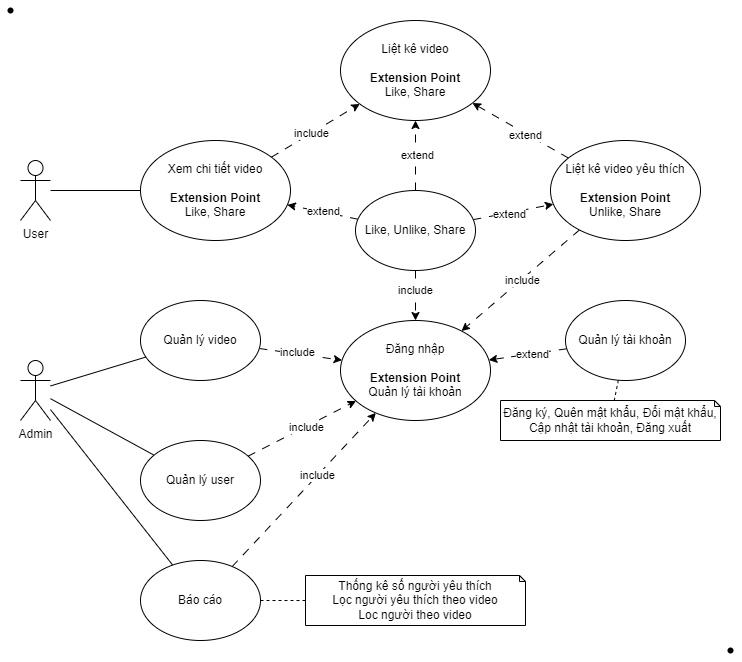

The diagram above was exported from draw.io. Its source (the exported page's mxGraphModel, read from the mxfile embedded in the PNG):
<mxGraphModel dx="1182" dy="690" grid="1" gridSize="10" guides="1" tooltips="1" connect="1" arrows="1" fold="1" page="1" pageScale="1" pageWidth="850" pageHeight="1100" math="0" shadow="0">
  <root>
    <mxCell id="0" />
    <mxCell id="1" parent="0" />
    <mxCell id="xaqteEETdM671SdOYz7Z-1" style="edgeStyle=orthogonalEdgeStyle;rounded=0;orthogonalLoop=1;jettySize=auto;html=1;endArrow=none;endFill=0;" edge="1" parent="1" source="By4H7tlBcbgATnCF6x38-5" target="By4H7tlBcbgATnCF6x38-12">
      <mxGeometry relative="1" as="geometry" />
    </mxCell>
    <mxCell id="By4H7tlBcbgATnCF6x38-5" value="User" style="shape=umlActor;verticalLabelPosition=bottom;verticalAlign=top;html=1;" parent="1" vertex="1">
      <mxGeometry x="40" y="180" width="30" height="60" as="geometry" />
    </mxCell>
    <mxCell id="xaqteEETdM671SdOYz7Z-10" style="rounded=0;orthogonalLoop=1;jettySize=auto;html=1;endArrow=none;endFill=0;" edge="1" parent="1" source="By4H7tlBcbgATnCF6x38-6" target="By4H7tlBcbgATnCF6x38-17">
      <mxGeometry relative="1" as="geometry" />
    </mxCell>
    <mxCell id="xaqteEETdM671SdOYz7Z-11" style="rounded=0;orthogonalLoop=1;jettySize=auto;html=1;endArrow=none;endFill=0;" edge="1" parent="1" source="By4H7tlBcbgATnCF6x38-6" target="By4H7tlBcbgATnCF6x38-19">
      <mxGeometry relative="1" as="geometry" />
    </mxCell>
    <mxCell id="xaqteEETdM671SdOYz7Z-12" style="rounded=0;orthogonalLoop=1;jettySize=auto;html=1;endArrow=none;endFill=0;" edge="1" parent="1" source="By4H7tlBcbgATnCF6x38-6" target="By4H7tlBcbgATnCF6x38-20">
      <mxGeometry relative="1" as="geometry" />
    </mxCell>
    <mxCell id="By4H7tlBcbgATnCF6x38-6" value="Admin" style="shape=umlActor;verticalLabelPosition=bottom;verticalAlign=top;html=1;" parent="1" vertex="1">
      <mxGeometry x="40" y="380" width="30" height="60" as="geometry" />
    </mxCell>
    <mxCell id="xaqteEETdM671SdOYz7Z-2" style="rounded=0;orthogonalLoop=1;jettySize=auto;html=1;dashed=1;dashPattern=8 8;" edge="1" parent="1" source="By4H7tlBcbgATnCF6x38-12" target="By4H7tlBcbgATnCF6x38-14">
      <mxGeometry relative="1" as="geometry" />
    </mxCell>
    <mxCell id="xaqteEETdM671SdOYz7Z-19" value="include" style="edgeLabel;html=1;align=center;verticalAlign=middle;resizable=0;points=[];" vertex="1" connectable="0" parent="xaqteEETdM671SdOYz7Z-2">
      <mxGeometry x="-0.087" relative="1" as="geometry">
        <mxPoint as="offset" />
      </mxGeometry>
    </mxCell>
    <mxCell id="By4H7tlBcbgATnCF6x38-12" value="Xem chi tiết video&lt;br&gt;&lt;b&gt;&lt;br&gt;Extension Point&lt;/b&gt;&lt;br&gt;Like, Share" style="ellipse;whiteSpace=wrap;html=1;" parent="1" vertex="1">
      <mxGeometry x="160" y="160" width="150" height="100" as="geometry" />
    </mxCell>
    <mxCell id="By4H7tlBcbgATnCF6x38-14" value="Liệt kê video&lt;br&gt;&lt;b&gt;&lt;br&gt;Extension Point&lt;/b&gt;&lt;br&gt;Like, Share" style="ellipse;whiteSpace=wrap;html=1;" parent="1" vertex="1">
      <mxGeometry x="360" y="40" width="150" height="100" as="geometry" />
    </mxCell>
    <mxCell id="xaqteEETdM671SdOYz7Z-5" style="rounded=0;orthogonalLoop=1;jettySize=auto;html=1;dashed=1;dashPattern=8 8;" edge="1" parent="1" source="By4H7tlBcbgATnCF6x38-16" target="By4H7tlBcbgATnCF6x38-14">
      <mxGeometry relative="1" as="geometry" />
    </mxCell>
    <mxCell id="xaqteEETdM671SdOYz7Z-15" value="extend" style="edgeLabel;html=1;align=center;verticalAlign=middle;resizable=0;points=[];" vertex="1" connectable="0" parent="xaqteEETdM671SdOYz7Z-5">
      <mxGeometry y="-2" relative="1" as="geometry">
        <mxPoint as="offset" />
      </mxGeometry>
    </mxCell>
    <mxCell id="xaqteEETdM671SdOYz7Z-6" style="rounded=0;orthogonalLoop=1;jettySize=auto;html=1;dashed=1;dashPattern=8 8;" edge="1" parent="1" source="By4H7tlBcbgATnCF6x38-16" target="By4H7tlBcbgATnCF6x38-12">
      <mxGeometry relative="1" as="geometry" />
    </mxCell>
    <mxCell id="xaqteEETdM671SdOYz7Z-14" value="extend" style="edgeLabel;html=1;align=center;verticalAlign=middle;resizable=0;points=[];" vertex="1" connectable="0" parent="xaqteEETdM671SdOYz7Z-6">
      <mxGeometry x="0.0051" y="-1" relative="1" as="geometry">
        <mxPoint as="offset" />
      </mxGeometry>
    </mxCell>
    <mxCell id="xaqteEETdM671SdOYz7Z-7" style="rounded=0;orthogonalLoop=1;jettySize=auto;html=1;dashed=1;dashPattern=8 8;" edge="1" parent="1" source="By4H7tlBcbgATnCF6x38-16" target="xaqteEETdM671SdOYz7Z-3">
      <mxGeometry relative="1" as="geometry" />
    </mxCell>
    <mxCell id="xaqteEETdM671SdOYz7Z-16" value="extend" style="edgeLabel;html=1;align=center;verticalAlign=middle;resizable=0;points=[];" vertex="1" connectable="0" parent="xaqteEETdM671SdOYz7Z-7">
      <mxGeometry x="-0.1027" y="-1" relative="1" as="geometry">
        <mxPoint as="offset" />
      </mxGeometry>
    </mxCell>
    <mxCell id="xaqteEETdM671SdOYz7Z-8" style="rounded=0;orthogonalLoop=1;jettySize=auto;html=1;dashed=1;dashPattern=8 8;" edge="1" parent="1" source="By4H7tlBcbgATnCF6x38-16" target="By4H7tlBcbgATnCF6x38-21">
      <mxGeometry relative="1" as="geometry" />
    </mxCell>
    <mxCell id="xaqteEETdM671SdOYz7Z-27" value="include" style="edgeLabel;html=1;align=center;verticalAlign=middle;resizable=0;points=[];" vertex="1" connectable="0" parent="xaqteEETdM671SdOYz7Z-8">
      <mxGeometry x="-0.2" y="1" relative="1" as="geometry">
        <mxPoint x="-1" as="offset" />
      </mxGeometry>
    </mxCell>
    <mxCell id="By4H7tlBcbgATnCF6x38-16" value="Like, Unlike, Share" style="ellipse;whiteSpace=wrap;html=1;" parent="1" vertex="1">
      <mxGeometry x="375" y="210" width="120" height="80" as="geometry" />
    </mxCell>
    <mxCell id="xaqteEETdM671SdOYz7Z-9" style="rounded=0;orthogonalLoop=1;jettySize=auto;html=1;dashed=1;dashPattern=8 8;" edge="1" parent="1" source="By4H7tlBcbgATnCF6x38-17" target="By4H7tlBcbgATnCF6x38-21">
      <mxGeometry relative="1" as="geometry" />
    </mxCell>
    <mxCell id="xaqteEETdM671SdOYz7Z-20" value="include" style="edgeLabel;html=1;align=center;verticalAlign=middle;resizable=0;points=[];" vertex="1" connectable="0" parent="xaqteEETdM671SdOYz7Z-9">
      <mxGeometry x="-0.0854" y="2" relative="1" as="geometry">
        <mxPoint as="offset" />
      </mxGeometry>
    </mxCell>
    <mxCell id="By4H7tlBcbgATnCF6x38-17" value="Quản lý video" style="ellipse;whiteSpace=wrap;html=1;" parent="1" vertex="1">
      <mxGeometry x="160" y="320" width="120" height="80" as="geometry" />
    </mxCell>
    <mxCell id="xaqteEETdM671SdOYz7Z-13" style="rounded=0;orthogonalLoop=1;jettySize=auto;html=1;dashed=1;dashPattern=8 8;" edge="1" parent="1" source="By4H7tlBcbgATnCF6x38-18" target="By4H7tlBcbgATnCF6x38-21">
      <mxGeometry relative="1" as="geometry" />
    </mxCell>
    <mxCell id="xaqteEETdM671SdOYz7Z-17" value="extend" style="edgeLabel;html=1;align=center;verticalAlign=middle;resizable=0;points=[];" vertex="1" connectable="0" parent="xaqteEETdM671SdOYz7Z-13">
      <mxGeometry x="-0.1211" relative="1" as="geometry">
        <mxPoint as="offset" />
      </mxGeometry>
    </mxCell>
    <mxCell id="xaqteEETdM671SdOYz7Z-29" style="rounded=0;orthogonalLoop=1;jettySize=auto;html=1;dashed=1;endArrow=none;endFill=0;" edge="1" parent="1" source="By4H7tlBcbgATnCF6x38-18" target="xaqteEETdM671SdOYz7Z-28">
      <mxGeometry relative="1" as="geometry" />
    </mxCell>
    <mxCell id="By4H7tlBcbgATnCF6x38-18" value="Quản lý tài khoản" style="ellipse;whiteSpace=wrap;html=1;" parent="1" vertex="1">
      <mxGeometry x="585" y="320" width="120" height="80" as="geometry" />
    </mxCell>
    <mxCell id="xaqteEETdM671SdOYz7Z-21" style="rounded=0;orthogonalLoop=1;jettySize=auto;html=1;dashed=1;dashPattern=8 8;" edge="1" parent="1" source="By4H7tlBcbgATnCF6x38-19" target="By4H7tlBcbgATnCF6x38-21">
      <mxGeometry relative="1" as="geometry" />
    </mxCell>
    <mxCell id="xaqteEETdM671SdOYz7Z-23" value="include" style="edgeLabel;html=1;align=center;verticalAlign=middle;resizable=0;points=[];" vertex="1" connectable="0" parent="xaqteEETdM671SdOYz7Z-21">
      <mxGeometry x="0.0729" y="-1" relative="1" as="geometry">
        <mxPoint as="offset" />
      </mxGeometry>
    </mxCell>
    <mxCell id="By4H7tlBcbgATnCF6x38-19" value="Quản lý user" style="ellipse;whiteSpace=wrap;html=1;" parent="1" vertex="1">
      <mxGeometry x="160" y="460" width="120" height="80" as="geometry" />
    </mxCell>
    <mxCell id="xaqteEETdM671SdOYz7Z-22" style="rounded=0;orthogonalLoop=1;jettySize=auto;html=1;dashed=1;dashPattern=8 8;" edge="1" parent="1" source="By4H7tlBcbgATnCF6x38-20" target="By4H7tlBcbgATnCF6x38-21">
      <mxGeometry relative="1" as="geometry" />
    </mxCell>
    <mxCell id="xaqteEETdM671SdOYz7Z-24" value="include" style="edgeLabel;html=1;align=center;verticalAlign=middle;resizable=0;points=[];" vertex="1" connectable="0" parent="xaqteEETdM671SdOYz7Z-22">
      <mxGeometry x="0.1864" relative="1" as="geometry">
        <mxPoint as="offset" />
      </mxGeometry>
    </mxCell>
    <mxCell id="xaqteEETdM671SdOYz7Z-31" style="rounded=0;orthogonalLoop=1;jettySize=auto;html=1;dashed=1;endArrow=none;endFill=0;" edge="1" parent="1" source="By4H7tlBcbgATnCF6x38-20" target="xaqteEETdM671SdOYz7Z-30">
      <mxGeometry relative="1" as="geometry" />
    </mxCell>
    <mxCell id="By4H7tlBcbgATnCF6x38-20" value="Báo cáo" style="ellipse;whiteSpace=wrap;html=1;" parent="1" vertex="1">
      <mxGeometry x="160" y="580" width="120" height="80" as="geometry" />
    </mxCell>
    <mxCell id="By4H7tlBcbgATnCF6x38-21" value="Đăng nhập&lt;br&gt;&lt;b&gt;&lt;br&gt;Extension Point&lt;/b&gt;&lt;br&gt;Quản lý tài khoản" style="ellipse;whiteSpace=wrap;html=1;" parent="1" vertex="1">
      <mxGeometry x="360" y="340" width="150" height="100" as="geometry" />
    </mxCell>
    <mxCell id="xaqteEETdM671SdOYz7Z-4" style="rounded=0;orthogonalLoop=1;jettySize=auto;html=1;dashed=1;dashPattern=8 8;" edge="1" parent="1" source="xaqteEETdM671SdOYz7Z-3" target="By4H7tlBcbgATnCF6x38-14">
      <mxGeometry relative="1" as="geometry" />
    </mxCell>
    <mxCell id="xaqteEETdM671SdOYz7Z-18" value="extend" style="edgeLabel;html=1;align=center;verticalAlign=middle;resizable=0;points=[];" vertex="1" connectable="0" parent="xaqteEETdM671SdOYz7Z-4">
      <mxGeometry x="-0.1082" y="2" relative="1" as="geometry">
        <mxPoint as="offset" />
      </mxGeometry>
    </mxCell>
    <mxCell id="xaqteEETdM671SdOYz7Z-25" style="rounded=0;orthogonalLoop=1;jettySize=auto;html=1;dashed=1;dashPattern=8 8;" edge="1" parent="1" source="xaqteEETdM671SdOYz7Z-3" target="By4H7tlBcbgATnCF6x38-21">
      <mxGeometry relative="1" as="geometry" />
    </mxCell>
    <mxCell id="xaqteEETdM671SdOYz7Z-26" value="include" style="edgeLabel;html=1;align=center;verticalAlign=middle;resizable=0;points=[];" vertex="1" connectable="0" parent="xaqteEETdM671SdOYz7Z-25">
      <mxGeometry x="-0.0194" y="1" relative="1" as="geometry">
        <mxPoint as="offset" />
      </mxGeometry>
    </mxCell>
    <mxCell id="xaqteEETdM671SdOYz7Z-3" value="Liệt kê video yêu thích&lt;br&gt;&lt;b&gt;&lt;br&gt;Extension Point&lt;/b&gt;&lt;br&gt;Unlike, Share" style="ellipse;whiteSpace=wrap;html=1;" vertex="1" parent="1">
      <mxGeometry x="570" y="160" width="150" height="100" as="geometry" />
    </mxCell>
    <mxCell id="xaqteEETdM671SdOYz7Z-28" value="Đăng ký, Quên mật khẩu, Đổi mật khẩu, Cập nhật tài khoản, Đăng xuất" style="shape=note;whiteSpace=wrap;html=1;backgroundOutline=1;darkOpacity=0.05;size=6;" vertex="1" parent="1">
      <mxGeometry x="520" y="420" width="220" height="40" as="geometry" />
    </mxCell>
    <mxCell id="xaqteEETdM671SdOYz7Z-30" value="Thống kê số người yêu thích&lt;br&gt;Lọc người yêu thích theo video&lt;br&gt;Loc người theo video" style="shape=note;whiteSpace=wrap;html=1;backgroundOutline=1;darkOpacity=0.05;size=6;" vertex="1" parent="1">
      <mxGeometry x="325" y="595" width="220" height="50" as="geometry" />
    </mxCell>
    <mxCell id="xaqteEETdM671SdOYz7Z-32" value="" style="shape=waypoint;sketch=0;fillStyle=solid;size=6;pointerEvents=1;points=[];fillColor=none;resizable=0;rotatable=0;perimeter=centerPerimeter;snapToPoint=1;" vertex="1" parent="1">
      <mxGeometry x="20" y="20" width="20" height="20" as="geometry" />
    </mxCell>
    <mxCell id="xaqteEETdM671SdOYz7Z-33" value="" style="shape=waypoint;sketch=0;fillStyle=solid;size=6;pointerEvents=1;points=[];fillColor=none;resizable=0;rotatable=0;perimeter=centerPerimeter;snapToPoint=1;" vertex="1" parent="1">
      <mxGeometry x="740" y="660" width="20" height="20" as="geometry" />
    </mxCell>
  </root>
</mxGraphModel>